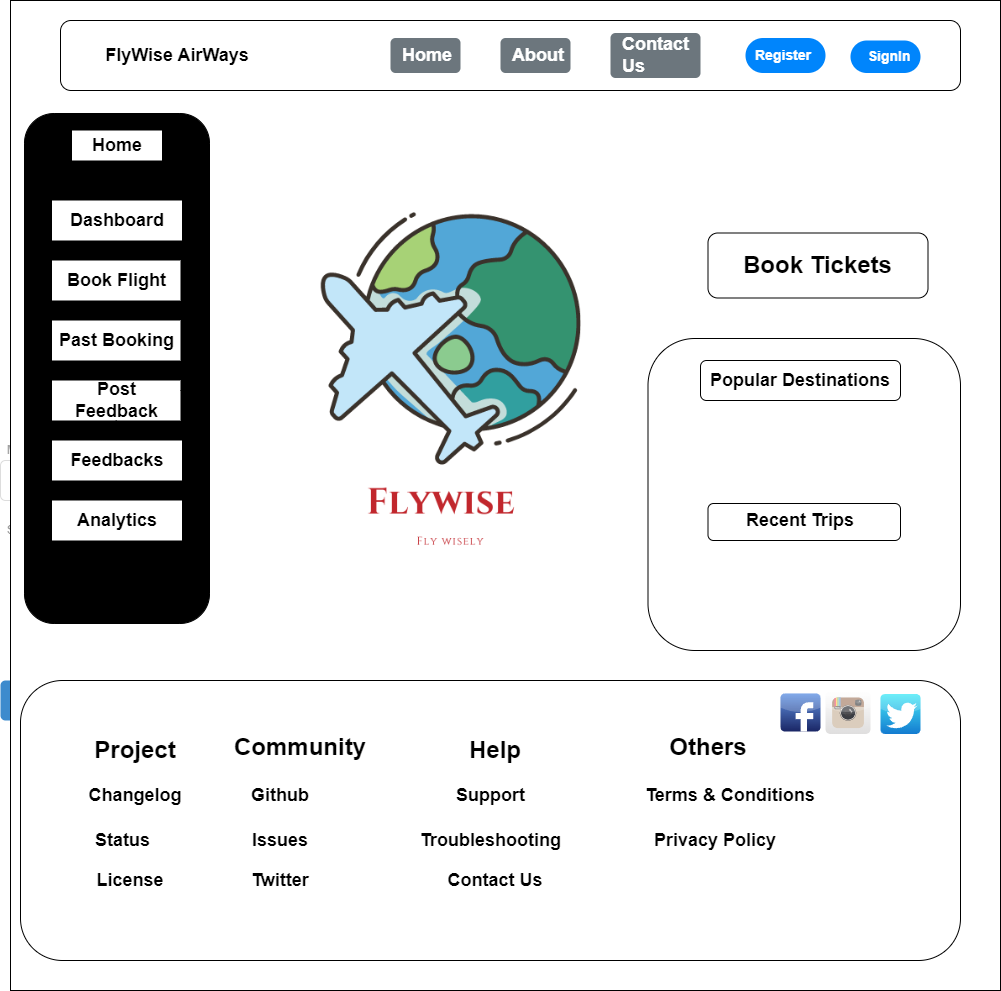

The diagram above was exported from draw.io. Its source (the exported page's mxGraphModel, read from the mxfile embedded in the PNG):
<mxGraphModel dx="1050" dy="530" grid="1" gridSize="10" guides="1" tooltips="1" connect="1" arrows="1" fold="1" page="1" pageScale="1.5" pageWidth="826" pageHeight="1169" background="none" math="0" shadow="0">
  <root>
    <mxCell id="0" style=";html=1;" />
    <mxCell id="1" style=";html=1;" parent="0" />
    <mxCell id="3d76a8aef4d5c911-28" value="Message Type" style="html=1;shadow=0;dashed=0;shape=mxgraph.bootstrap.rect;strokeColor=none;fillColor=none;fontColor=#999999;align=left;spacingLeft=5;whiteSpace=wrap;rounded=0;" parent="1" vertex="1">
      <mxGeometry x="40" y="570" width="200" height="20" as="geometry" />
    </mxCell>
    <mxCell id="3d76a8aef4d5c911-29" value="Email + Push" style="html=1;shadow=0;dashed=0;shape=mxgraph.bootstrap.rrect;rSize=5;strokeColor=#dddddd;align=left;spacingLeft=10;fontSize=16;whiteSpace=wrap;rounded=0;" parent="1" vertex="1">
      <mxGeometry x="40" y="590" width="390" height="40" as="geometry" />
    </mxCell>
    <mxCell id="3d76a8aef4d5c911-30" value="" style="shape=triangle;strokeColor=none;fillColor=#000000;direction=south;rounded=0;shadow=1;fontSize=12;fontColor=#000000;align=center;html=1;" parent="1" vertex="1">
      <mxGeometry x="410" y="607" width="10" height="5" as="geometry" />
    </mxCell>
    <mxCell id="3d76a8aef4d5c911-31" value="Tap target" style="html=1;shadow=0;dashed=0;shape=mxgraph.bootstrap.rect;strokeColor=none;fillColor=none;fontColor=#999999;align=left;spacingLeft=5;whiteSpace=wrap;rounded=0;" parent="1" vertex="1">
      <mxGeometry x="450" y="570" width="200" height="20" as="geometry" />
    </mxCell>
    <mxCell id="3d76a8aef4d5c911-32" value="Profile Screen" style="html=1;shadow=0;dashed=0;shape=mxgraph.bootstrap.rrect;rSize=5;strokeColor=#dddddd;align=left;spacingLeft=10;fontSize=16;whiteSpace=wrap;rounded=0;" parent="1" vertex="1">
      <mxGeometry x="450" y="590" width="390" height="40" as="geometry" />
    </mxCell>
    <mxCell id="3d76a8aef4d5c911-33" value="" style="shape=triangle;strokeColor=none;fillColor=#000000;direction=south;rounded=0;shadow=1;fontSize=12;fontColor=#000000;align=center;html=1;" parent="1" vertex="1">
      <mxGeometry x="820" y="607" width="10" height="5" as="geometry" />
    </mxCell>
    <mxCell id="3d76a8aef4d5c911-34" value="Send to Group" style="html=1;shadow=0;dashed=0;shape=mxgraph.bootstrap.rect;strokeColor=none;fillColor=none;fontColor=#999999;align=left;spacingLeft=5;whiteSpace=wrap;rounded=0;" parent="1" vertex="1">
      <mxGeometry x="40" y="650" width="200" height="20" as="geometry" />
    </mxCell>
    <mxCell id="3d76a8aef4d5c911-35" value="Top Management" style="html=1;shadow=0;dashed=0;shape=mxgraph.bootstrap.checkbox;fontSize=12;strokeColor=#999999;align=left;labelPosition=right;spacingLeft=5;rounded=0;" parent="1" vertex="1">
      <mxGeometry x="50" y="673" width="14" height="14" as="geometry" />
    </mxCell>
    <mxCell id="3d76a8aef4d5c911-36" value="Marketing Department" style="html=1;shadow=0;dashed=0;shape=mxgraph.bootstrap.rrect;fontSize=12;rSize=3;strokeColor=#999999;align=left;labelPosition=right;spacingLeft=5;rounded=0;" parent="1" vertex="1">
      <mxGeometry x="50" y="693" width="14" height="14" as="geometry" />
    </mxCell>
    <mxCell id="3d76a8aef4d5c911-37" value="Design Department" style="html=1;shadow=0;dashed=0;shape=mxgraph.bootstrap.checkbox;fontSize=12;strokeColor=#999999;align=left;labelPosition=right;spacingLeft=5;rounded=0;" parent="1" vertex="1">
      <mxGeometry x="50" y="713" width="14" height="14" as="geometry" />
    </mxCell>
    <mxCell id="3d76a8aef4d5c911-38" value="Financial Department" style="html=1;shadow=0;dashed=0;shape=mxgraph.bootstrap.rrect;fontSize=12;rSize=3;strokeColor=#999999;align=left;labelPosition=right;spacingLeft=5;rounded=0;" parent="1" vertex="1">
      <mxGeometry x="50" y="733" width="14" height="14" as="geometry" />
    </mxCell>
    <mxCell id="3d76a8aef4d5c911-39" value="Supply Department" style="html=1;shadow=0;dashed=0;shape=mxgraph.bootstrap.rrect;fontSize=12;rSize=3;strokeColor=#999999;align=left;labelPosition=right;spacingLeft=5;rounded=0;" parent="1" vertex="1">
      <mxGeometry x="50" y="753" width="14" height="14" as="geometry" />
    </mxCell>
    <mxCell id="3d76a8aef4d5c911-40" value="Set Type" style="html=1;shadow=0;dashed=0;shape=mxgraph.bootstrap.rect;strokeColor=none;fillColor=none;fontColor=#999999;align=left;spacingLeft=5;whiteSpace=wrap;rounded=0;" parent="1" vertex="1">
      <mxGeometry x="450" y="650" width="200" height="20" as="geometry" />
    </mxCell>
    <mxCell id="3d76a8aef4d5c911-41" value="" style="shape=ellipse;dashed=0;strokeColor=#999999;fillColor=#ffffff;html=1;rounded=0;shadow=1;fontSize=12;fontColor=#000000;align=center;" parent="1" vertex="1">
      <mxGeometry x="460" y="673" width="14" height="14" as="geometry" />
    </mxCell>
    <mxCell id="3d76a8aef4d5c911-42" value="News" style="html=1;shadow=0;dashed=0;shape=mxgraph.bootstrap.rrect;align=center;rSize=3;strokeColor=none;fillColor=#58B957;fontColor=#ffffff;fontStyle=1;fontSize=10;whiteSpace=wrap;rounded=0;" parent="1" vertex="1">
      <mxGeometry x="480" y="673" width="40" height="14" as="geometry" />
    </mxCell>
    <mxCell id="3d76a8aef4d5c911-43" value="" style="html=1;shadow=0;dashed=0;shape=mxgraph.bootstrap.radioButton;strokeColor=#999999;fillColor=#ffffff;rounded=0;fontSize=12;fontColor=#000000;align=center;" parent="1" vertex="1">
      <mxGeometry x="460" y="693" width="14" height="14" as="geometry" />
    </mxCell>
    <mxCell id="3d76a8aef4d5c911-44" value="Reports" style="html=1;shadow=0;dashed=0;shape=mxgraph.bootstrap.rrect;align=center;rSize=3;strokeColor=none;fillColor=#55BFE0;fontColor=#ffffff;fontStyle=1;fontSize=10;whiteSpace=wrap;rounded=0;" parent="1" vertex="1">
      <mxGeometry x="480" y="693" width="50" height="14" as="geometry" />
    </mxCell>
    <mxCell id="3d76a8aef4d5c911-45" value="" style="shape=ellipse;dashed=0;strokeColor=#999999;fillColor=#ffffff;html=1;rounded=0;shadow=1;fontSize=12;fontColor=#000000;align=center;" parent="1" vertex="1">
      <mxGeometry x="460" y="713" width="14" height="14" as="geometry" />
    </mxCell>
    <mxCell id="3d76a8aef4d5c911-46" value="Documents" style="html=1;shadow=0;dashed=0;shape=mxgraph.bootstrap.rrect;align=center;rSize=3;strokeColor=none;fillColor=#EFAC43;fontColor=#ffffff;fontStyle=1;fontSize=10;whiteSpace=wrap;rounded=0;" parent="1" vertex="1">
      <mxGeometry x="480" y="713" width="70" height="14" as="geometry" />
    </mxCell>
    <mxCell id="3d76a8aef4d5c911-47" value="" style="shape=ellipse;dashed=0;strokeColor=#999999;fillColor=#ffffff;html=1;rounded=0;shadow=1;fontSize=12;fontColor=#000000;align=center;" parent="1" vertex="1">
      <mxGeometry x="460" y="733" width="14" height="14" as="geometry" />
    </mxCell>
    <mxCell id="3d76a8aef4d5c911-48" value="Media" style="html=1;shadow=0;dashed=0;shape=mxgraph.bootstrap.rrect;align=center;rSize=3;strokeColor=none;fillColor=#3D8BCD;fontColor=#ffffff;fontStyle=1;fontSize=10;whiteSpace=wrap;rounded=0;" parent="1" vertex="1">
      <mxGeometry x="480" y="733" width="40" height="14" as="geometry" />
    </mxCell>
    <mxCell id="3d76a8aef4d5c911-49" value="" style="shape=ellipse;dashed=0;strokeColor=#999999;fillColor=#ffffff;html=1;rounded=0;shadow=1;fontSize=12;fontColor=#000000;align=center;" parent="1" vertex="1">
      <mxGeometry x="460" y="753" width="14" height="14" as="geometry" />
    </mxCell>
    <mxCell id="3d76a8aef4d5c911-50" value="Text" style="html=1;shadow=0;dashed=0;shape=mxgraph.bootstrap.rrect;align=center;rSize=3;strokeColor=none;fillColor=#999999;fontColor=#ffffff;fontStyle=1;fontSize=10;whiteSpace=wrap;rounded=0;" parent="1" vertex="1">
      <mxGeometry x="480" y="753" width="30" height="14" as="geometry" />
    </mxCell>
    <mxCell id="3d76a8aef4d5c911-51" value="Save Template" style="html=1;shadow=0;dashed=0;shape=mxgraph.bootstrap.rrect;align=center;rSize=5;strokeColor=none;fillColor=#3D8BCD;fontColor=#ffffff;fontSize=16;whiteSpace=wrap;rounded=0;" parent="1" vertex="1">
      <mxGeometry x="40" y="810" width="150" height="40" as="geometry" />
    </mxCell>
    <mxCell id="3d76a8aef4d5c911-52" value="Cancel" style="html=1;shadow=0;dashed=0;shape=mxgraph.bootstrap.rrect;align=center;rSize=5;strokeColor=#dddddd;fontSize=16;whiteSpace=wrap;rounded=0;" parent="1" vertex="1">
      <mxGeometry x="210" y="810" width="100" height="40" as="geometry" />
    </mxCell>
    <mxCell id="3d76a8aef4d5c911-53" value="Delete Template" style="html=1;shadow=0;dashed=0;shape=mxgraph.bootstrap.rrect;align=center;rSize=5;strokeColor=none;fillColor=#DB524C;fontColor=#ffffff;fontSize=16;whiteSpace=wrap;rounded=0;" parent="1" vertex="1">
      <mxGeometry x="670" y="810" width="170" height="40" as="geometry" />
    </mxCell>
    <mxCell id="2HksthL0buNQXl4Dgqd0-2" value="" style="whiteSpace=wrap;html=1;aspect=fixed;fillColor=#FFFFFF;" parent="1" vertex="1">
      <mxGeometry x="50" y="130" width="990" height="990" as="geometry" />
    </mxCell>
    <mxCell id="2HksthL0buNQXl4Dgqd0-4" value="" style="rounded=1;whiteSpace=wrap;html=1;" parent="1" vertex="1">
      <mxGeometry x="100" y="150" width="900" height="70" as="geometry" />
    </mxCell>
    <mxCell id="2HksthL0buNQXl4Dgqd0-5" value="Home" style="html=1;shadow=0;dashed=0;shape=mxgraph.bootstrap.rrect;rSize=5;strokeColor=none;strokeWidth=1;fillColor=#6C767D;fontColor=#FFFFFF;whiteSpace=wrap;align=left;verticalAlign=middle;spacingLeft=10;fontStyle=1;fontSize=18;" parent="1" vertex="1">
      <mxGeometry x="430" y="167.5" width="70" height="35" as="geometry" />
    </mxCell>
    <mxCell id="2HksthL0buNQXl4Dgqd0-6" value="Abo&lt;span style=&quot;color: rgba(0, 0, 0, 0); font-family: monospace; font-size: 0px; font-weight: 400; text-wrap: nowrap;&quot;&gt;%3CmxGraphModel%3E%3Croot%3E%3CmxCell%20id%3D%220%22%2F%3E%3CmxCell%20id%3D%221%22%20parent%3D%220%22%2F%3E%3CmxCell%20id%3D%222%22%20value%3D%22Home%22%20style%3D%22html%3D1%3Bshadow%3D0%3Bdashed%3D0%3Bshape%3Dmxgraph.bootstrap.rrect%3BrSize%3D5%3BstrokeColor%3Dnone%3BstrokeWidth%3D1%3BfillColor%3D%236C767D%3BfontColor%3D%23FFFFFF%3BwhiteSpace%3Dwrap%3Balign%3Dleft%3BverticalAlign%3Dmiddle%3BspacingLeft%3D10%3BfontStyle%3D1%3BfontSize%3D18%3B%22%20vertex%3D%221%22%20parent%3D%221%22%3E%3CmxGeometry%20x%3D%22430%22%20y%3D%2275%22%20width%3D%2270%22%20height%3D%2235%22%20as%3D%22geometry%22%2F%3E%3C%2FmxCell%3E%3C%2Froot%3E%3C%2FmxGraphModel%3E&lt;/span&gt;&lt;span style=&quot;color: rgba(0, 0, 0, 0); font-family: monospace; font-size: 0px; font-weight: 400; text-wrap: nowrap;&quot;&gt;%3CmxGraphModel%3E%3Croot%3E%3CmxCell%20id%3D%220%22%2F%3E%3CmxCell%20id%3D%221%22%20parent%3D%220%22%2F%3E%3CmxCell%20id%3D%222%22%20value%3D%22Home%22%20style%3D%22html%3D1%3Bshadow%3D0%3Bdashed%3D0%3Bshape%3Dmxgraph.bootstrap.rrect%3BrSize%3D5%3BstrokeColor%3Dnone%3BstrokeWidth%3D1%3BfillColor%3D%236C767D%3BfontColor%3D%23FFFFFF%3BwhiteSpace%3Dwrap%3Balign%3Dleft%3BverticalAlign%3Dmiddle%3BspacingLeft%3D10%3BfontStyle%3D1%3BfontSize%3D18%3B%22%20vertex%3D%221%22%20parent%3D%221%22%3E%3CmxGeometry%20x%3D%22430%22%20y%3D%2275%22%20width%3D%2270%22%20height%3D%2235%22%20as%3D%22geometry%22%2F%3E%3C%2FmxCell%3E%3C%2Froot%3E%3C%2FmxGraphModel%3E&lt;/span&gt;ut&amp;nbsp;&amp;nbsp;" style="html=1;shadow=0;dashed=0;shape=mxgraph.bootstrap.rrect;rSize=5;strokeColor=none;strokeWidth=1;fillColor=#6C767D;fontColor=#FFFFFF;whiteSpace=wrap;align=left;verticalAlign=middle;spacingLeft=10;fontStyle=1;fontSize=18;" parent="1" vertex="1">
      <mxGeometry x="540" y="167.5" width="70" height="35" as="geometry" />
    </mxCell>
    <mxCell id="2HksthL0buNQXl4Dgqd0-7" value="Contact Us" style="html=1;shadow=0;dashed=0;shape=mxgraph.bootstrap.rrect;rSize=5;strokeColor=none;strokeWidth=1;fillColor=#6C767D;fontColor=#FFFFFF;whiteSpace=wrap;align=left;verticalAlign=middle;spacingLeft=10;fontStyle=1;fontSize=18;" parent="1" vertex="1">
      <mxGeometry x="650" y="162.5" width="90" height="45" as="geometry" />
    </mxCell>
    <mxCell id="2HksthL0buNQXl4Dgqd0-8" value="Register" style="rounded=1;whiteSpace=wrap;html=1;arcSize=50;strokeColor=none;strokeWidth=1;fillColor=#0085FC;fontColor=#FFFFFF;whiteSpace=wrap;align=left;verticalAlign=middle;spacingLeft=0;fontStyle=1;fontSize=14;spacing=10;" parent="1" vertex="1">
      <mxGeometry x="785" y="167.5" width="80" height="35" as="geometry" />
    </mxCell>
    <mxCell id="2HksthL0buNQXl4Dgqd0-9" value="&amp;nbsp; SignIn" style="rounded=1;whiteSpace=wrap;html=1;arcSize=50;strokeColor=none;strokeWidth=1;fillColor=#0085FC;fontColor=#FFFFFF;whiteSpace=wrap;align=left;verticalAlign=middle;spacingLeft=0;fontStyle=1;fontSize=14;spacing=10;" parent="1" vertex="1">
      <mxGeometry x="890" y="170" width="70" height="32.5" as="geometry" />
    </mxCell>
    <mxCell id="2HksthL0buNQXl4Dgqd0-10" value="" style="rounded=1;whiteSpace=wrap;html=1;fillColor=#000000;arcSize=16;" parent="1" vertex="1">
      <mxGeometry x="64" y="243" width="185" height="510" as="geometry" />
    </mxCell>
    <mxCell id="2HksthL0buNQXl4Dgqd0-15" value="&lt;b&gt;&lt;font style=&quot;font-size: 18px;&quot;&gt;Home&lt;/font&gt;&lt;/b&gt;" style="text;html=1;align=center;verticalAlign=middle;whiteSpace=wrap;rounded=0;fillColor=#FFFFFF;" parent="1" vertex="1">
      <mxGeometry x="111.5" y="260" width="90" height="30" as="geometry" />
    </mxCell>
    <mxCell id="2HksthL0buNQXl4Dgqd0-16" value="&lt;font style=&quot;font-size: 18px;&quot;&gt;&lt;b&gt;Dashboard&lt;/b&gt;&lt;/font&gt;" style="text;html=1;align=center;verticalAlign=middle;whiteSpace=wrap;rounded=0;fillColor=#FFFFFF;" parent="1" vertex="1">
      <mxGeometry x="91.5" y="330" width="130" height="40" as="geometry" />
    </mxCell>
    <mxCell id="2HksthL0buNQXl4Dgqd0-17" value="&lt;b&gt;&lt;font style=&quot;font-size: 18px;&quot;&gt;Book Flight&lt;/font&gt;&lt;/b&gt;" style="text;html=1;align=center;verticalAlign=middle;whiteSpace=wrap;rounded=0;fillColor=#FFFFFF;" parent="1" vertex="1">
      <mxGeometry x="91.5" y="390" width="128.5" height="40" as="geometry" />
    </mxCell>
    <mxCell id="2HksthL0buNQXl4Dgqd0-18" value="&lt;span style=&quot;font-size: 18px;&quot;&gt;&lt;b&gt;Past Booking&lt;/b&gt;&lt;/span&gt;" style="text;html=1;align=center;verticalAlign=middle;whiteSpace=wrap;rounded=0;fillColor=#FFFFFF;" parent="1" vertex="1">
      <mxGeometry x="91.5" y="450" width="128.5" height="40" as="geometry" />
    </mxCell>
    <mxCell id="2HksthL0buNQXl4Dgqd0-19" value="&lt;span style=&quot;font-size: 18px;&quot;&gt;&lt;b&gt;Post Feedback&lt;/b&gt;&lt;/span&gt;" style="text;html=1;align=center;verticalAlign=middle;whiteSpace=wrap;rounded=0;fillColor=#FFFFFF;" parent="1" vertex="1">
      <mxGeometry x="91.5" y="510" width="128.5" height="40" as="geometry" />
    </mxCell>
    <mxCell id="2HksthL0buNQXl4Dgqd0-20" style="edgeStyle=orthogonalEdgeStyle;rounded=0;orthogonalLoop=1;jettySize=auto;html=1;" parent="1" source="2HksthL0buNQXl4Dgqd0-19" target="2HksthL0buNQXl4Dgqd0-19" edge="1">
      <mxGeometry relative="1" as="geometry" />
    </mxCell>
    <mxCell id="2HksthL0buNQXl4Dgqd0-21" style="edgeStyle=orthogonalEdgeStyle;rounded=0;orthogonalLoop=1;jettySize=auto;html=1;exitX=0.5;exitY=1;exitDx=0;exitDy=0;" parent="1" source="2HksthL0buNQXl4Dgqd0-19" target="2HksthL0buNQXl4Dgqd0-19" edge="1">
      <mxGeometry relative="1" as="geometry" />
    </mxCell>
    <mxCell id="2HksthL0buNQXl4Dgqd0-22" value="&lt;span style=&quot;font-size: 18px;&quot;&gt;&lt;b&gt;Feedbacks&lt;/b&gt;&lt;/span&gt;" style="text;html=1;align=center;verticalAlign=middle;whiteSpace=wrap;rounded=0;fillColor=#FFFFFF;" parent="1" vertex="1">
      <mxGeometry x="91.5" y="570" width="130" height="40" as="geometry" />
    </mxCell>
    <mxCell id="2HksthL0buNQXl4Dgqd0-23" value="&lt;span style=&quot;font-size: 18px;&quot;&gt;&lt;b&gt;Analytics&lt;/b&gt;&lt;/span&gt;" style="text;html=1;align=center;verticalAlign=middle;whiteSpace=wrap;rounded=0;fillColor=#FFFFFF;" parent="1" vertex="1">
      <mxGeometry x="91.5" y="630" width="130" height="40" as="geometry" />
    </mxCell>
    <mxCell id="2HksthL0buNQXl4Dgqd0-24" value="&lt;font style=&quot;font-size: 18px;&quot;&gt;&lt;b&gt;FlyWise AirWays&lt;/b&gt;&lt;/font&gt;" style="text;html=1;align=center;verticalAlign=middle;whiteSpace=wrap;rounded=0;" parent="1" vertex="1">
      <mxGeometry x="111.5" y="170" width="210" height="30" as="geometry" />
    </mxCell>
    <mxCell id="2HksthL0buNQXl4Dgqd0-25" value="" style="shape=image;verticalLabelPosition=bottom;labelBackgroundColor=default;verticalAlign=top;aspect=fixed;imageAspect=0;image=data:image/png,(base64 omitted: 50316 chars);" parent="1" vertex="1">
      <mxGeometry x="280" y="300" width="420" height="420" as="geometry" />
    </mxCell>
    <mxCell id="2HksthL0buNQXl4Dgqd0-28" value="" style="rounded=1;whiteSpace=wrap;html=1;" parent="1" vertex="1">
      <mxGeometry x="747.5" y="362.5" width="220" height="65" as="geometry" />
    </mxCell>
    <mxCell id="2HksthL0buNQXl4Dgqd0-27" value="&lt;b&gt;&lt;font style=&quot;font-size: 24px;&quot;&gt;Book Tickets&lt;/font&gt;&lt;/b&gt;" style="text;html=1;align=center;verticalAlign=middle;whiteSpace=wrap;rounded=0;" parent="1" vertex="1">
      <mxGeometry x="740" y="370" width="235" height="50" as="geometry" />
    </mxCell>
    <mxCell id="2HksthL0buNQXl4Dgqd0-30" value="" style="rounded=1;whiteSpace=wrap;html=1;fillColor=#FFFFFF;" parent="1" vertex="1">
      <mxGeometry x="60" y="810" width="940" height="280" as="geometry" />
    </mxCell>
    <mxCell id="2HksthL0buNQXl4Dgqd0-35" value="&lt;font style=&quot;font-size: 24px;&quot;&gt;&lt;b style=&quot;&quot;&gt;Project&lt;/b&gt;&lt;/font&gt;&lt;div&gt;&lt;font size=&quot;3&quot; style=&quot;&quot;&gt;&lt;b&gt;&lt;br&gt;&lt;/b&gt;&lt;/font&gt;&lt;/div&gt;&lt;div&gt;&lt;font style=&quot;font-size: 18px;&quot;&gt;&lt;b&gt;&lt;br&gt;&lt;/b&gt;&lt;/font&gt;&lt;/div&gt;" style="text;html=1;align=center;verticalAlign=middle;whiteSpace=wrap;rounded=0;" parent="1" vertex="1">
      <mxGeometry x="80" y="840" width="190" height="120" as="geometry" />
    </mxCell>
    <mxCell id="2HksthL0buNQXl4Dgqd0-36" value="&lt;font style=&quot;font-size: 18px;&quot;&gt;&lt;b&gt;Changelog&lt;/b&gt;&lt;/font&gt;" style="text;html=1;align=center;verticalAlign=middle;whiteSpace=wrap;rounded=0;" parent="1" vertex="1">
      <mxGeometry x="120" y="900" width="110" height="50" as="geometry" />
    </mxCell>
    <mxCell id="2HksthL0buNQXl4Dgqd0-37" value="&lt;font style=&quot;font-size: 18px;&quot;&gt;&lt;b&gt;Status&lt;/b&gt;&lt;/font&gt;" style="text;html=1;align=center;verticalAlign=middle;whiteSpace=wrap;rounded=0;" parent="1" vertex="1">
      <mxGeometry x="121.5" y="950" width="81" height="40" as="geometry" />
    </mxCell>
    <mxCell id="2HksthL0buNQXl4Dgqd0-38" value="&lt;b&gt;&lt;font style=&quot;font-size: 18px;&quot;&gt;License&lt;/font&gt;&lt;/b&gt;" style="text;html=1;align=center;verticalAlign=middle;whiteSpace=wrap;rounded=0;" parent="1" vertex="1">
      <mxGeometry x="130" y="990" width="80" height="40" as="geometry" />
    </mxCell>
    <mxCell id="2HksthL0buNQXl4Dgqd0-39" value="&lt;font style=&quot;font-size: 24px;&quot;&gt;&lt;b style=&quot;&quot;&gt;Community&lt;/b&gt;&lt;/font&gt;" style="text;html=1;align=center;verticalAlign=middle;whiteSpace=wrap;rounded=0;" parent="1" vertex="1">
      <mxGeometry x="310" y="862" width="60" height="30" as="geometry" />
    </mxCell>
    <mxCell id="2HksthL0buNQXl4Dgqd0-40" value="&lt;font style=&quot;font-size: 18px;&quot;&gt;&lt;b&gt;Github&lt;/b&gt;&lt;/font&gt;" style="text;html=1;align=center;verticalAlign=middle;whiteSpace=wrap;rounded=0;" parent="1" vertex="1">
      <mxGeometry x="290" y="910" width="60" height="30" as="geometry" />
    </mxCell>
    <mxCell id="2HksthL0buNQXl4Dgqd0-41" value="&lt;font style=&quot;font-size: 18px;&quot;&gt;&lt;b&gt;Issues&lt;/b&gt;&lt;/font&gt;" style="text;html=1;align=center;verticalAlign=middle;whiteSpace=wrap;rounded=0;" parent="1" vertex="1">
      <mxGeometry x="280" y="950" width="80" height="40" as="geometry" />
    </mxCell>
    <mxCell id="2HksthL0buNQXl4Dgqd0-42" value="&lt;span style=&quot;font-size: 18px;&quot;&gt;&lt;b&gt;Twitter&lt;/b&gt;&lt;/span&gt;" style="text;html=1;align=center;verticalAlign=middle;whiteSpace=wrap;rounded=0;" parent="1" vertex="1">
      <mxGeometry x="280" y="990" width="80" height="40" as="geometry" />
    </mxCell>
    <mxCell id="2HksthL0buNQXl4Dgqd0-44" value="&lt;b style=&quot;&quot;&gt;&lt;font style=&quot;font-size: 24px;&quot;&gt;Help&lt;/font&gt;&lt;/b&gt;" style="text;html=1;align=center;verticalAlign=middle;whiteSpace=wrap;rounded=0;" parent="1" vertex="1">
      <mxGeometry x="495" y="860" width="80" height="40" as="geometry" />
    </mxCell>
    <mxCell id="2HksthL0buNQXl4Dgqd0-46" value="&lt;b style=&quot;&quot;&gt;&lt;font style=&quot;font-size: 18px;&quot;&gt;Support&lt;/font&gt;&lt;/b&gt;" style="text;html=1;align=center;verticalAlign=middle;whiteSpace=wrap;rounded=0;" parent="1" vertex="1">
      <mxGeometry x="488.75" y="905" width="82.5" height="40" as="geometry" />
    </mxCell>
    <mxCell id="2HksthL0buNQXl4Dgqd0-47" value="&lt;span style=&quot;font-size: 18px;&quot;&gt;&lt;b&gt;Troubleshooting&lt;/b&gt;&lt;/span&gt;" style="text;html=1;align=center;verticalAlign=middle;whiteSpace=wrap;rounded=0;" parent="1" vertex="1">
      <mxGeometry x="488.75" y="950" width="82.5" height="40" as="geometry" />
    </mxCell>
    <mxCell id="2HksthL0buNQXl4Dgqd0-48" value="&lt;span style=&quot;font-size: 18px;&quot;&gt;&lt;b&gt;Contact Us&lt;/b&gt;&lt;/span&gt;" style="text;html=1;align=center;verticalAlign=middle;whiteSpace=wrap;rounded=0;" parent="1" vertex="1">
      <mxGeometry x="465" y="990" width="140" height="40" as="geometry" />
    </mxCell>
    <mxCell id="2HksthL0buNQXl4Dgqd0-49" value="&lt;span style=&quot;font-size: 24px;&quot;&gt;&lt;b&gt;Others&lt;/b&gt;&lt;/span&gt;" style="text;html=1;align=center;verticalAlign=middle;whiteSpace=wrap;rounded=0;" parent="1" vertex="1">
      <mxGeometry x="707.5" y="857" width="80" height="40" as="geometry" />
    </mxCell>
    <mxCell id="2HksthL0buNQXl4Dgqd0-50" value="&lt;span style=&quot;font-size: 18px;&quot;&gt;&lt;b&gt;Terms &amp;amp; Conditions&lt;/b&gt;&lt;/span&gt;" style="text;html=1;align=center;verticalAlign=middle;whiteSpace=wrap;rounded=0;" parent="1" vertex="1">
      <mxGeometry x="660" y="905" width="220" height="40" as="geometry" />
    </mxCell>
    <mxCell id="2HksthL0buNQXl4Dgqd0-51" value="&lt;span style=&quot;font-size: 18px;&quot;&gt;&lt;b&gt;Privacy Policy&lt;/b&gt;&lt;/span&gt;" style="text;html=1;align=center;verticalAlign=middle;whiteSpace=wrap;rounded=0;" parent="1" vertex="1">
      <mxGeometry x="681.88" y="950" width="146.25" height="40" as="geometry" />
    </mxCell>
    <mxCell id="2HksthL0buNQXl4Dgqd0-52" value="" style="dashed=0;outlineConnect=0;html=1;align=center;labelPosition=center;verticalLabelPosition=bottom;verticalAlign=top;shape=mxgraph.webicons.facebook;fillColor=#6294E4;gradientColor=#1A2665" parent="1" vertex="1">
      <mxGeometry x="820" y="823" width="40" height="38" as="geometry" />
    </mxCell>
    <mxCell id="2HksthL0buNQXl4Dgqd0-53" value="" style="dashed=0;outlineConnect=0;html=1;align=center;labelPosition=center;verticalLabelPosition=bottom;verticalAlign=top;shape=mxgraph.webicons.instagram;gradientColor=#DFDEDE" parent="1" vertex="1">
      <mxGeometry x="865" y="820.5" width="45" height="43" as="geometry" />
    </mxCell>
    <mxCell id="2HksthL0buNQXl4Dgqd0-54" value="" style="dashed=0;outlineConnect=0;html=1;align=center;labelPosition=center;verticalLabelPosition=bottom;verticalAlign=top;shape=mxgraph.webicons.twitter;fillColor=#49EAF7;gradientColor=#137BD0" parent="1" vertex="1">
      <mxGeometry x="920" y="823.5" width="40" height="40" as="geometry" />
    </mxCell>
    <mxCell id="2HksthL0buNQXl4Dgqd0-57" value="" style="rounded=1;whiteSpace=wrap;html=1;" parent="1" vertex="1">
      <mxGeometry x="687.5" y="468" width="312.5" height="312" as="geometry" />
    </mxCell>
    <mxCell id="2HksthL0buNQXl4Dgqd0-60" value="" style="rounded=1;whiteSpace=wrap;html=1;" parent="1" vertex="1">
      <mxGeometry x="747.5" y="633" width="192.5" height="37" as="geometry" />
    </mxCell>
    <mxCell id="2HksthL0buNQXl4Dgqd0-59" value="&lt;span style=&quot;font-size: 18px;&quot;&gt;&lt;b&gt;Recent Trips&lt;/b&gt;&lt;/span&gt;" style="text;html=1;align=center;verticalAlign=middle;whiteSpace=wrap;rounded=0;" parent="1" vertex="1">
      <mxGeometry x="730" y="635" width="220" height="30" as="geometry" />
    </mxCell>
    <mxCell id="2HksthL0buNQXl4Dgqd0-62" value="" style="rounded=1;whiteSpace=wrap;html=1;" parent="1" vertex="1">
      <mxGeometry x="740" y="490" width="200" height="40" as="geometry" />
    </mxCell>
    <mxCell id="2HksthL0buNQXl4Dgqd0-58" value="&lt;b&gt;&lt;font style=&quot;font-size: 18px;&quot;&gt;Popular Destinations&lt;/font&gt;&lt;/b&gt;" style="text;html=1;align=center;verticalAlign=middle;whiteSpace=wrap;rounded=0;" parent="1" vertex="1">
      <mxGeometry x="730" y="495" width="220" height="30" as="geometry" />
    </mxCell>
  </root>
</mxGraphModel>